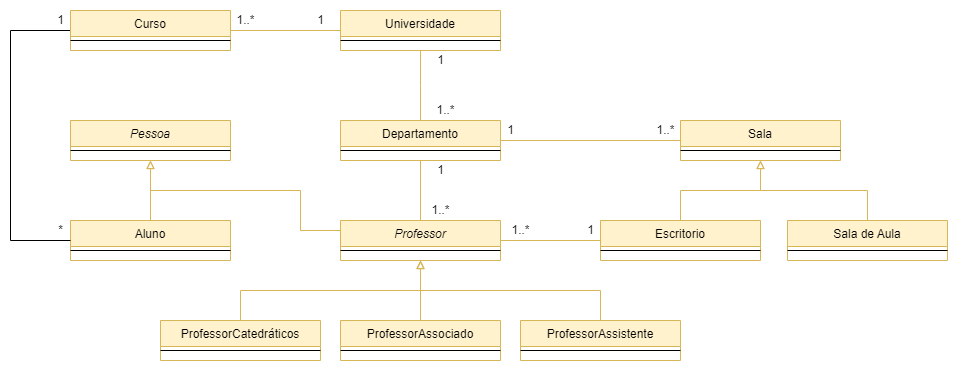

The diagram above was exported from draw.io. Its source (the exported page's mxGraphModel, read from the mxfile embedded in the PNG):
<mxGraphModel dx="1929" dy="977" grid="1" gridSize="10" guides="1" tooltips="1" connect="1" arrows="1" fold="1" page="1" pageScale="1" pageWidth="827" pageHeight="1169" math="0" shadow="0">
  <root>
    <mxCell id="WIyWlLk6GJQsqaUBKTNV-0" />
    <mxCell id="WIyWlLk6GJQsqaUBKTNV-1" parent="WIyWlLk6GJQsqaUBKTNV-0" />
    <mxCell id="zkfFHV4jXpPFQw0GAbJ--0" value="Universidade" style="swimlane;fontStyle=0;align=center;verticalAlign=top;childLayout=stackLayout;horizontal=1;startSize=26;horizontalStack=0;resizeParent=1;resizeLast=0;collapsible=1;marginBottom=0;rounded=0;shadow=0;strokeWidth=1;fillColor=#fff2cc;strokeColor=#d6b656;" parent="WIyWlLk6GJQsqaUBKTNV-1" vertex="1">
      <mxGeometry x="220" y="120" width="160" height="40" as="geometry">
        <mxRectangle x="230" y="140" width="160" height="26" as="alternateBounds" />
      </mxGeometry>
    </mxCell>
    <mxCell id="zkfFHV4jXpPFQw0GAbJ--4" value="" style="line;html=1;strokeWidth=1;align=left;verticalAlign=middle;spacingTop=-1;spacingLeft=3;spacingRight=3;rotatable=0;labelPosition=right;points=[];portConstraint=eastwest;" parent="zkfFHV4jXpPFQw0GAbJ--0" vertex="1">
      <mxGeometry y="26" width="160" height="8" as="geometry" />
    </mxCell>
    <mxCell id="n3eGk1Qofymt2LjxVP5h-10" style="edgeStyle=orthogonalEdgeStyle;rounded=0;orthogonalLoop=1;jettySize=auto;html=1;exitX=0.5;exitY=1;exitDx=0;exitDy=0;entryX=0.5;entryY=0;entryDx=0;entryDy=0;endArrow=none;endFill=0;fillColor=#fff2cc;strokeColor=#d6b656;" parent="WIyWlLk6GJQsqaUBKTNV-1" source="zkfFHV4jXpPFQw0GAbJ--6" target="n3eGk1Qofymt2LjxVP5h-4" edge="1">
      <mxGeometry relative="1" as="geometry" />
    </mxCell>
    <mxCell id="n3eGk1Qofymt2LjxVP5h-22" style="edgeStyle=orthogonalEdgeStyle;rounded=0;orthogonalLoop=1;jettySize=auto;html=1;exitX=1;exitY=0.5;exitDx=0;exitDy=0;entryX=0;entryY=0.5;entryDx=0;entryDy=0;startArrow=none;startFill=0;endArrow=none;endFill=0;fillColor=#fff2cc;strokeColor=#d6b656;" parent="WIyWlLk6GJQsqaUBKTNV-1" source="zkfFHV4jXpPFQw0GAbJ--6" target="n3eGk1Qofymt2LjxVP5h-8" edge="1">
      <mxGeometry relative="1" as="geometry" />
    </mxCell>
    <mxCell id="zkfFHV4jXpPFQw0GAbJ--6" value="Departamento" style="swimlane;fontStyle=0;align=center;verticalAlign=top;childLayout=stackLayout;horizontal=1;startSize=26;horizontalStack=0;resizeParent=1;resizeLast=0;collapsible=1;marginBottom=0;rounded=0;shadow=0;strokeWidth=1;fillColor=#fff2cc;strokeColor=#d6b656;" parent="WIyWlLk6GJQsqaUBKTNV-1" vertex="1">
      <mxGeometry x="220" y="230" width="160" height="40" as="geometry">
        <mxRectangle x="130" y="380" width="160" height="26" as="alternateBounds" />
      </mxGeometry>
    </mxCell>
    <mxCell id="zkfFHV4jXpPFQw0GAbJ--9" value="" style="line;html=1;strokeWidth=1;align=left;verticalAlign=middle;spacingTop=-1;spacingLeft=3;spacingRight=3;rotatable=0;labelPosition=right;points=[];portConstraint=eastwest;" parent="zkfFHV4jXpPFQw0GAbJ--6" vertex="1">
      <mxGeometry y="26" width="160" height="8" as="geometry" />
    </mxCell>
    <mxCell id="zkfFHV4jXpPFQw0GAbJ--12" value="" style="endArrow=none;endSize=10;endFill=0;shadow=0;strokeWidth=1;rounded=0;edgeStyle=elbowEdgeStyle;elbow=vertical;fillColor=#fff2cc;strokeColor=#d6b656;" parent="WIyWlLk6GJQsqaUBKTNV-1" source="zkfFHV4jXpPFQw0GAbJ--6" target="zkfFHV4jXpPFQw0GAbJ--0" edge="1">
      <mxGeometry width="160" relative="1" as="geometry">
        <mxPoint x="200" y="203" as="sourcePoint" />
        <mxPoint x="200" y="203" as="targetPoint" />
      </mxGeometry>
    </mxCell>
    <mxCell id="n3eGk1Qofymt2LjxVP5h-2" value="1" style="text;html=1;align=center;verticalAlign=middle;resizable=0;points=[];autosize=1;strokeColor=none;fillColor=none;" parent="WIyWlLk6GJQsqaUBKTNV-1" vertex="1">
      <mxGeometry x="310" y="160" width="20" height="20" as="geometry" />
    </mxCell>
    <mxCell id="n3eGk1Qofymt2LjxVP5h-3" value="1..*" style="text;html=1;align=center;verticalAlign=middle;resizable=0;points=[];autosize=1;strokeColor=none;fillColor=none;" parent="WIyWlLk6GJQsqaUBKTNV-1" vertex="1">
      <mxGeometry x="310" y="210" width="30" height="20" as="geometry" />
    </mxCell>
    <mxCell id="n3eGk1Qofymt2LjxVP5h-15" style="edgeStyle=orthogonalEdgeStyle;rounded=0;orthogonalLoop=1;jettySize=auto;html=1;exitX=0.5;exitY=1;exitDx=0;exitDy=0;endArrow=none;endFill=0;startArrow=block;startFill=0;fillColor=#fff2cc;strokeColor=#d6b656;" parent="WIyWlLk6GJQsqaUBKTNV-1" source="n3eGk1Qofymt2LjxVP5h-4" target="n3eGk1Qofymt2LjxVP5h-11" edge="1">
      <mxGeometry relative="1" as="geometry" />
    </mxCell>
    <mxCell id="n3eGk1Qofymt2LjxVP5h-16" style="edgeStyle=orthogonalEdgeStyle;rounded=0;orthogonalLoop=1;jettySize=auto;html=1;exitX=0.5;exitY=1;exitDx=0;exitDy=0;startArrow=block;startFill=0;endArrow=none;endFill=0;fillColor=#fff2cc;strokeColor=#d6b656;" parent="WIyWlLk6GJQsqaUBKTNV-1" source="n3eGk1Qofymt2LjxVP5h-4" target="n3eGk1Qofymt2LjxVP5h-6" edge="1">
      <mxGeometry relative="1" as="geometry" />
    </mxCell>
    <mxCell id="n3eGk1Qofymt2LjxVP5h-17" style="edgeStyle=orthogonalEdgeStyle;rounded=0;orthogonalLoop=1;jettySize=auto;html=1;exitX=0.5;exitY=1;exitDx=0;exitDy=0;entryX=0.5;entryY=0;entryDx=0;entryDy=0;startArrow=block;startFill=0;endArrow=none;endFill=0;fillColor=#fff2cc;strokeColor=#d6b656;" parent="WIyWlLk6GJQsqaUBKTNV-1" source="n3eGk1Qofymt2LjxVP5h-4" target="n3eGk1Qofymt2LjxVP5h-13" edge="1">
      <mxGeometry relative="1" as="geometry" />
    </mxCell>
    <mxCell id="n3eGk1Qofymt2LjxVP5h-25" style="edgeStyle=orthogonalEdgeStyle;rounded=0;orthogonalLoop=1;jettySize=auto;html=1;exitX=1;exitY=0.5;exitDx=0;exitDy=0;entryX=0;entryY=0.5;entryDx=0;entryDy=0;startArrow=none;startFill=0;endArrow=none;endFill=0;fillColor=#fff2cc;strokeColor=#d6b656;" parent="WIyWlLk6GJQsqaUBKTNV-1" source="n3eGk1Qofymt2LjxVP5h-4" target="n3eGk1Qofymt2LjxVP5h-18" edge="1">
      <mxGeometry relative="1" as="geometry" />
    </mxCell>
    <mxCell id="n3eGk1Qofymt2LjxVP5h-4" value="Professor" style="swimlane;fontStyle=2;align=center;verticalAlign=top;childLayout=stackLayout;horizontal=1;startSize=26;horizontalStack=0;resizeParent=1;resizeLast=0;collapsible=1;marginBottom=0;rounded=0;shadow=0;strokeWidth=1;fillColor=#fff2cc;strokeColor=#d6b656;" parent="WIyWlLk6GJQsqaUBKTNV-1" vertex="1">
      <mxGeometry x="220" y="330" width="160" height="40" as="geometry">
        <mxRectangle x="130" y="380" width="160" height="26" as="alternateBounds" />
      </mxGeometry>
    </mxCell>
    <mxCell id="n3eGk1Qofymt2LjxVP5h-5" value="" style="line;html=1;strokeWidth=1;align=left;verticalAlign=middle;spacingTop=-1;spacingLeft=3;spacingRight=3;rotatable=0;labelPosition=right;points=[];portConstraint=eastwest;" parent="n3eGk1Qofymt2LjxVP5h-4" vertex="1">
      <mxGeometry y="26" width="160" height="8" as="geometry" />
    </mxCell>
    <mxCell id="n3eGk1Qofymt2LjxVP5h-6" value="ProfessorCatedráticos" style="swimlane;fontStyle=0;align=center;verticalAlign=top;childLayout=stackLayout;horizontal=1;startSize=26;horizontalStack=0;resizeParent=1;resizeLast=0;collapsible=1;marginBottom=0;rounded=0;shadow=0;strokeWidth=1;fillColor=#fff2cc;strokeColor=#d6b656;" parent="WIyWlLk6GJQsqaUBKTNV-1" vertex="1">
      <mxGeometry x="40" y="430" width="160" height="40" as="geometry">
        <mxRectangle x="130" y="380" width="160" height="26" as="alternateBounds" />
      </mxGeometry>
    </mxCell>
    <mxCell id="n3eGk1Qofymt2LjxVP5h-7" value="" style="line;html=1;strokeWidth=1;align=left;verticalAlign=middle;spacingTop=-1;spacingLeft=3;spacingRight=3;rotatable=0;labelPosition=right;points=[];portConstraint=eastwest;" parent="n3eGk1Qofymt2LjxVP5h-6" vertex="1">
      <mxGeometry y="26" width="160" height="8" as="geometry" />
    </mxCell>
    <mxCell id="n3eGk1Qofymt2LjxVP5h-8" value="Sala" style="swimlane;fontStyle=0;align=center;verticalAlign=top;childLayout=stackLayout;horizontal=1;startSize=26;horizontalStack=0;resizeParent=1;resizeLast=0;collapsible=1;marginBottom=0;rounded=0;shadow=0;strokeWidth=1;fillColor=#fff2cc;strokeColor=#d6b656;" parent="WIyWlLk6GJQsqaUBKTNV-1" vertex="1">
      <mxGeometry x="560" y="230" width="160" height="40" as="geometry">
        <mxRectangle x="130" y="380" width="160" height="26" as="alternateBounds" />
      </mxGeometry>
    </mxCell>
    <mxCell id="n3eGk1Qofymt2LjxVP5h-9" value="" style="line;html=1;strokeWidth=1;align=left;verticalAlign=middle;spacingTop=-1;spacingLeft=3;spacingRight=3;rotatable=0;labelPosition=right;points=[];portConstraint=eastwest;" parent="n3eGk1Qofymt2LjxVP5h-8" vertex="1">
      <mxGeometry y="26" width="160" height="8" as="geometry" />
    </mxCell>
    <mxCell id="n3eGk1Qofymt2LjxVP5h-11" value="ProfessorAssociado" style="swimlane;fontStyle=0;align=center;verticalAlign=top;childLayout=stackLayout;horizontal=1;startSize=26;horizontalStack=0;resizeParent=1;resizeLast=0;collapsible=1;marginBottom=0;rounded=0;shadow=0;strokeWidth=1;fillColor=#fff2cc;strokeColor=#d6b656;" parent="WIyWlLk6GJQsqaUBKTNV-1" vertex="1">
      <mxGeometry x="220" y="430" width="160" height="40" as="geometry">
        <mxRectangle x="130" y="380" width="160" height="26" as="alternateBounds" />
      </mxGeometry>
    </mxCell>
    <mxCell id="n3eGk1Qofymt2LjxVP5h-12" value="" style="line;html=1;strokeWidth=1;align=left;verticalAlign=middle;spacingTop=-1;spacingLeft=3;spacingRight=3;rotatable=0;labelPosition=right;points=[];portConstraint=eastwest;" parent="n3eGk1Qofymt2LjxVP5h-11" vertex="1">
      <mxGeometry y="26" width="160" height="8" as="geometry" />
    </mxCell>
    <mxCell id="n3eGk1Qofymt2LjxVP5h-13" value="ProfessorAssistente" style="swimlane;fontStyle=0;align=center;verticalAlign=top;childLayout=stackLayout;horizontal=1;startSize=26;horizontalStack=0;resizeParent=1;resizeLast=0;collapsible=1;marginBottom=0;rounded=0;shadow=0;strokeWidth=1;fillColor=#fff2cc;strokeColor=#d6b656;" parent="WIyWlLk6GJQsqaUBKTNV-1" vertex="1">
      <mxGeometry x="400" y="430" width="160" height="40" as="geometry">
        <mxRectangle x="130" y="380" width="160" height="26" as="alternateBounds" />
      </mxGeometry>
    </mxCell>
    <mxCell id="n3eGk1Qofymt2LjxVP5h-14" value="" style="line;html=1;strokeWidth=1;align=left;verticalAlign=middle;spacingTop=-1;spacingLeft=3;spacingRight=3;rotatable=0;labelPosition=right;points=[];portConstraint=eastwest;" parent="n3eGk1Qofymt2LjxVP5h-13" vertex="1">
      <mxGeometry y="26" width="160" height="8" as="geometry" />
    </mxCell>
    <mxCell id="n3eGk1Qofymt2LjxVP5h-23" style="edgeStyle=orthogonalEdgeStyle;rounded=0;orthogonalLoop=1;jettySize=auto;html=1;exitX=0.5;exitY=0;exitDx=0;exitDy=0;entryX=0.5;entryY=1;entryDx=0;entryDy=0;startArrow=none;startFill=0;endArrow=block;endFill=0;fillColor=#fff2cc;strokeColor=#d6b656;" parent="WIyWlLk6GJQsqaUBKTNV-1" source="n3eGk1Qofymt2LjxVP5h-18" target="n3eGk1Qofymt2LjxVP5h-8" edge="1">
      <mxGeometry relative="1" as="geometry" />
    </mxCell>
    <mxCell id="n3eGk1Qofymt2LjxVP5h-18" value="Escritorio" style="swimlane;fontStyle=0;align=center;verticalAlign=top;childLayout=stackLayout;horizontal=1;startSize=26;horizontalStack=0;resizeParent=1;resizeLast=0;collapsible=1;marginBottom=0;rounded=0;shadow=0;strokeWidth=1;fillColor=#fff2cc;strokeColor=#d6b656;" parent="WIyWlLk6GJQsqaUBKTNV-1" vertex="1">
      <mxGeometry x="480" y="330" width="160" height="40" as="geometry">
        <mxRectangle x="130" y="380" width="160" height="26" as="alternateBounds" />
      </mxGeometry>
    </mxCell>
    <mxCell id="n3eGk1Qofymt2LjxVP5h-19" value="" style="line;html=1;strokeWidth=1;align=left;verticalAlign=middle;spacingTop=-1;spacingLeft=3;spacingRight=3;rotatable=0;labelPosition=right;points=[];portConstraint=eastwest;" parent="n3eGk1Qofymt2LjxVP5h-18" vertex="1">
      <mxGeometry y="26" width="160" height="8" as="geometry" />
    </mxCell>
    <mxCell id="n3eGk1Qofymt2LjxVP5h-24" style="edgeStyle=orthogonalEdgeStyle;rounded=0;orthogonalLoop=1;jettySize=auto;html=1;exitX=0.5;exitY=0;exitDx=0;exitDy=0;startArrow=none;startFill=0;endArrow=block;endFill=0;fillColor=#fff2cc;strokeColor=#d6b656;" parent="WIyWlLk6GJQsqaUBKTNV-1" source="n3eGk1Qofymt2LjxVP5h-20" edge="1">
      <mxGeometry relative="1" as="geometry">
        <mxPoint x="640" y="269.9999999999999" as="targetPoint" />
      </mxGeometry>
    </mxCell>
    <mxCell id="n3eGk1Qofymt2LjxVP5h-20" value="Sala de Aula" style="swimlane;fontStyle=0;align=center;verticalAlign=top;childLayout=stackLayout;horizontal=1;startSize=26;horizontalStack=0;resizeParent=1;resizeLast=0;collapsible=1;marginBottom=0;rounded=0;shadow=0;strokeWidth=1;fillColor=#fff2cc;strokeColor=#d6b656;" parent="WIyWlLk6GJQsqaUBKTNV-1" vertex="1">
      <mxGeometry x="667" y="330" width="160" height="40" as="geometry">
        <mxRectangle x="130" y="380" width="160" height="26" as="alternateBounds" />
      </mxGeometry>
    </mxCell>
    <mxCell id="n3eGk1Qofymt2LjxVP5h-21" value="" style="line;html=1;strokeWidth=1;align=left;verticalAlign=middle;spacingTop=-1;spacingLeft=3;spacingRight=3;rotatable=0;labelPosition=right;points=[];portConstraint=eastwest;" parent="n3eGk1Qofymt2LjxVP5h-20" vertex="1">
      <mxGeometry y="26" width="160" height="8" as="geometry" />
    </mxCell>
    <mxCell id="n3eGk1Qofymt2LjxVP5h-26" value="1" style="text;html=1;align=center;verticalAlign=middle;resizable=0;points=[];autosize=1;strokeColor=none;fillColor=none;" parent="WIyWlLk6GJQsqaUBKTNV-1" vertex="1">
      <mxGeometry x="310" y="270" width="20" height="20" as="geometry" />
    </mxCell>
    <mxCell id="n3eGk1Qofymt2LjxVP5h-27" value="1..*" style="text;html=1;align=center;verticalAlign=middle;resizable=0;points=[];autosize=1;strokeColor=none;fillColor=none;" parent="WIyWlLk6GJQsqaUBKTNV-1" vertex="1">
      <mxGeometry x="305" y="310" width="30" height="20" as="geometry" />
    </mxCell>
    <mxCell id="n3eGk1Qofymt2LjxVP5h-28" value="1..*" style="text;html=1;align=center;verticalAlign=middle;resizable=0;points=[];autosize=1;strokeColor=none;fillColor=none;" parent="WIyWlLk6GJQsqaUBKTNV-1" vertex="1">
      <mxGeometry x="385" y="330" width="30" height="20" as="geometry" />
    </mxCell>
    <mxCell id="n3eGk1Qofymt2LjxVP5h-29" value="1" style="text;html=1;align=center;verticalAlign=middle;resizable=0;points=[];autosize=1;strokeColor=none;fillColor=none;" parent="WIyWlLk6GJQsqaUBKTNV-1" vertex="1">
      <mxGeometry x="460" y="330" width="20" height="20" as="geometry" />
    </mxCell>
    <mxCell id="n3eGk1Qofymt2LjxVP5h-30" value="1" style="text;html=1;align=center;verticalAlign=middle;resizable=0;points=[];autosize=1;strokeColor=none;fillColor=none;" parent="WIyWlLk6GJQsqaUBKTNV-1" vertex="1">
      <mxGeometry x="380" y="230" width="20" height="20" as="geometry" />
    </mxCell>
    <mxCell id="n3eGk1Qofymt2LjxVP5h-31" value="1..*" style="text;html=1;align=center;verticalAlign=middle;resizable=0;points=[];autosize=1;strokeColor=none;fillColor=none;" parent="WIyWlLk6GJQsqaUBKTNV-1" vertex="1">
      <mxGeometry x="530" y="230" width="30" height="20" as="geometry" />
    </mxCell>
    <mxCell id="n3eGk1Qofymt2LjxVP5h-32" value="Aluno" style="swimlane;fontStyle=0;align=center;verticalAlign=top;childLayout=stackLayout;horizontal=1;startSize=26;horizontalStack=0;resizeParent=1;resizeLast=0;collapsible=1;marginBottom=0;rounded=0;shadow=0;strokeWidth=1;fillColor=#fff2cc;strokeColor=#d6b656;" parent="WIyWlLk6GJQsqaUBKTNV-1" vertex="1">
      <mxGeometry x="-50" y="330" width="160" height="40" as="geometry">
        <mxRectangle x="130" y="380" width="160" height="26" as="alternateBounds" />
      </mxGeometry>
    </mxCell>
    <mxCell id="n3eGk1Qofymt2LjxVP5h-33" value="" style="line;html=1;strokeWidth=1;align=left;verticalAlign=middle;spacingTop=-1;spacingLeft=3;spacingRight=3;rotatable=0;labelPosition=right;points=[];portConstraint=eastwest;" parent="n3eGk1Qofymt2LjxVP5h-32" vertex="1">
      <mxGeometry y="26" width="160" height="8" as="geometry" />
    </mxCell>
    <mxCell id="n3eGk1Qofymt2LjxVP5h-36" style="edgeStyle=orthogonalEdgeStyle;rounded=0;orthogonalLoop=1;jettySize=auto;html=1;exitX=0.5;exitY=1;exitDx=0;exitDy=0;entryX=0.5;entryY=0;entryDx=0;entryDy=0;startArrow=block;startFill=0;endArrow=none;endFill=0;fillColor=#fff2cc;strokeColor=#d6b656;" parent="WIyWlLk6GJQsqaUBKTNV-1" source="n3eGk1Qofymt2LjxVP5h-34" target="n3eGk1Qofymt2LjxVP5h-32" edge="1">
      <mxGeometry relative="1" as="geometry" />
    </mxCell>
    <mxCell id="n3eGk1Qofymt2LjxVP5h-37" style="edgeStyle=orthogonalEdgeStyle;rounded=0;orthogonalLoop=1;jettySize=auto;html=1;exitX=0.5;exitY=1;exitDx=0;exitDy=0;entryX=0;entryY=0.25;entryDx=0;entryDy=0;startArrow=block;startFill=0;endArrow=none;endFill=0;fillColor=#fff2cc;strokeColor=#d6b656;" parent="WIyWlLk6GJQsqaUBKTNV-1" source="n3eGk1Qofymt2LjxVP5h-34" target="n3eGk1Qofymt2LjxVP5h-4" edge="1">
      <mxGeometry relative="1" as="geometry">
        <Array as="points">
          <mxPoint x="30" y="300" />
          <mxPoint x="180" y="300" />
          <mxPoint x="180" y="340" />
        </Array>
      </mxGeometry>
    </mxCell>
    <mxCell id="n3eGk1Qofymt2LjxVP5h-34" value="Pessoa" style="swimlane;fontStyle=2;align=center;verticalAlign=top;childLayout=stackLayout;horizontal=1;startSize=26;horizontalStack=0;resizeParent=1;resizeLast=0;collapsible=1;marginBottom=0;rounded=0;shadow=0;strokeWidth=1;fillColor=#fff2cc;strokeColor=#d6b656;" parent="WIyWlLk6GJQsqaUBKTNV-1" vertex="1">
      <mxGeometry x="-50" y="230" width="160" height="40" as="geometry">
        <mxRectangle x="130" y="380" width="160" height="26" as="alternateBounds" />
      </mxGeometry>
    </mxCell>
    <mxCell id="n3eGk1Qofymt2LjxVP5h-35" value="" style="line;html=1;strokeWidth=1;align=left;verticalAlign=middle;spacingTop=-1;spacingLeft=3;spacingRight=3;rotatable=0;labelPosition=right;points=[];portConstraint=eastwest;" parent="n3eGk1Qofymt2LjxVP5h-34" vertex="1">
      <mxGeometry y="26" width="160" height="8" as="geometry" />
    </mxCell>
    <mxCell id="n3eGk1Qofymt2LjxVP5h-43" style="edgeStyle=orthogonalEdgeStyle;rounded=0;orthogonalLoop=1;jettySize=auto;html=1;exitX=1;exitY=0.5;exitDx=0;exitDy=0;entryX=0;entryY=0.5;entryDx=0;entryDy=0;startArrow=none;startFill=0;endArrow=none;endFill=0;fillColor=#fff2cc;strokeColor=#d6b656;" parent="WIyWlLk6GJQsqaUBKTNV-1" source="n3eGk1Qofymt2LjxVP5h-41" target="zkfFHV4jXpPFQw0GAbJ--0" edge="1">
      <mxGeometry relative="1" as="geometry" />
    </mxCell>
    <mxCell id="n3eGk1Qofymt2LjxVP5h-46" style="edgeStyle=orthogonalEdgeStyle;rounded=0;orthogonalLoop=1;jettySize=auto;html=1;exitX=0;exitY=0.5;exitDx=0;exitDy=0;entryX=0;entryY=0.5;entryDx=0;entryDy=0;startArrow=none;startFill=0;endArrow=none;endFill=0;" parent="WIyWlLk6GJQsqaUBKTNV-1" source="n3eGk1Qofymt2LjxVP5h-41" target="n3eGk1Qofymt2LjxVP5h-32" edge="1">
      <mxGeometry relative="1" as="geometry">
        <Array as="points">
          <mxPoint x="-110" y="140" />
          <mxPoint x="-110" y="350" />
        </Array>
      </mxGeometry>
    </mxCell>
    <mxCell id="n3eGk1Qofymt2LjxVP5h-41" value="Curso" style="swimlane;fontStyle=0;align=center;verticalAlign=top;childLayout=stackLayout;horizontal=1;startSize=26;horizontalStack=0;resizeParent=1;resizeLast=0;collapsible=1;marginBottom=0;rounded=0;shadow=0;strokeWidth=1;fillColor=#fff2cc;strokeColor=#d6b656;" parent="WIyWlLk6GJQsqaUBKTNV-1" vertex="1">
      <mxGeometry x="-50" y="120" width="160" height="40" as="geometry">
        <mxRectangle x="-50" y="120" width="160" height="26" as="alternateBounds" />
      </mxGeometry>
    </mxCell>
    <mxCell id="n3eGk1Qofymt2LjxVP5h-42" value="" style="line;html=1;strokeWidth=1;align=left;verticalAlign=middle;spacingTop=-1;spacingLeft=3;spacingRight=3;rotatable=0;labelPosition=right;points=[];portConstraint=eastwest;" parent="n3eGk1Qofymt2LjxVP5h-41" vertex="1">
      <mxGeometry y="26" width="160" height="8" as="geometry" />
    </mxCell>
    <mxCell id="n3eGk1Qofymt2LjxVP5h-44" value="1..*" style="text;html=1;align=center;verticalAlign=middle;resizable=0;points=[];autosize=1;strokeColor=none;fillColor=none;" parent="WIyWlLk6GJQsqaUBKTNV-1" vertex="1">
      <mxGeometry x="110" y="120" width="30" height="20" as="geometry" />
    </mxCell>
    <mxCell id="n3eGk1Qofymt2LjxVP5h-45" value="1" style="text;html=1;align=center;verticalAlign=middle;resizable=0;points=[];autosize=1;strokeColor=none;fillColor=none;" parent="WIyWlLk6GJQsqaUBKTNV-1" vertex="1">
      <mxGeometry x="190" y="120" width="20" height="20" as="geometry" />
    </mxCell>
    <mxCell id="n3eGk1Qofymt2LjxVP5h-47" value="*" style="text;html=1;align=center;verticalAlign=middle;resizable=0;points=[];autosize=1;strokeColor=none;fillColor=none;" parent="WIyWlLk6GJQsqaUBKTNV-1" vertex="1">
      <mxGeometry x="-70" y="330" width="20" height="20" as="geometry" />
    </mxCell>
    <mxCell id="n3eGk1Qofymt2LjxVP5h-48" value="1" style="text;html=1;align=center;verticalAlign=middle;resizable=0;points=[];autosize=1;strokeColor=none;fillColor=none;" parent="WIyWlLk6GJQsqaUBKTNV-1" vertex="1">
      <mxGeometry x="-70" y="120" width="20" height="20" as="geometry" />
    </mxCell>
  </root>
</mxGraphModel>